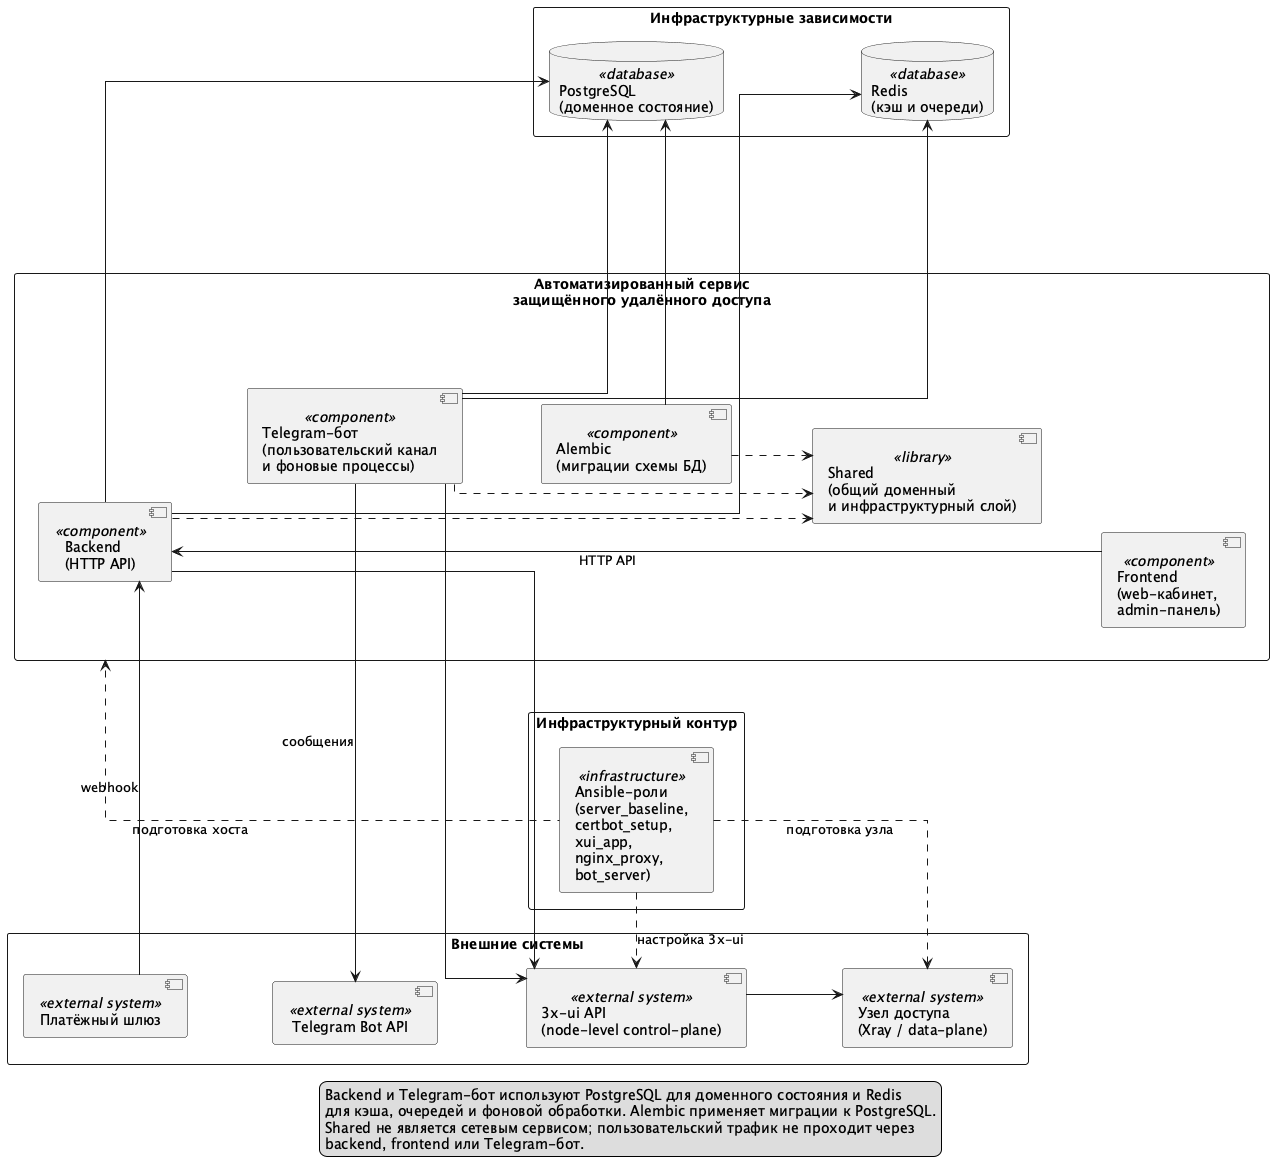

The diagram above was rendered by PlantUML. Its source (embedded in the PNG):
@startuml chapter2_3_component_angled
left to right direction
skinparam componentStyle uml2
skinparam shadowing false
skinparam packageStyle rectangle
skinparam linetype ortho
skinparam nodesep 70
skinparam ranksep 60

package "Автоматизированный сервис\nзащищённого удалённого доступа" as Service {
  component "Frontend\n(web-кабинет,\nadmin-панель)" as Frontend <<component>>
  component "Backend\n(HTTP API)" as Backend <<component>>
  component "Telegram-бот\n(пользовательский канал\nи фоновые процессы)" as Bot <<component>>
  component "Shared\n(общий доменный\nи инфраструктурный слой)" as Shared <<library>>
  component "Alembic\n(миграции схемы БД)" as Alembic <<component>>

  Shared -[hidden]down- Frontend
  Frontend -[hidden]down- Backend
  Backend -[hidden]down- Bot
  Bot -[hidden]down- Alembic
}

package "Инфраструктурные зависимости" as InfraDeps {
  database "PostgreSQL\n(доменное состояние)" as PostgreSQL <<database>>
  database "Redis\n(кэш и очереди)" as Redis <<database>>

  PostgreSQL -[hidden]down- Redis
}

package "Внешние системы" as External {
  component "Платёжный шлюз" as PaymentGateway <<external system>>
  component "Telegram Bot API" as TelegramAPI <<external system>>
  component "3x-ui API\n(node-level control-plane)" as XUI <<external system>>
  component "Узел доступа\n(Xray / data-plane)" as DataPlane <<external system>>

  PaymentGateway -[hidden]down- TelegramAPI
  TelegramAPI -[hidden]down- XUI
  XUI -[hidden]down- DataPlane
}

package "Инфраструктурный контур" as Infra {
  component "Ansible-роли\n(server_baseline,\ncertbot_setup,\nxui_app,\nnginx_proxy,\nbot_server)" as Ansible <<infrastructure>>
}

Frontend -down-> Backend : HTTP API

Backend ..> Shared
Bot ..> Shared
Alembic ..> Shared

Backend -right-> XUI
Bot -right-> XUI
Bot -right-> TelegramAPI : сообщения
PaymentGateway -left-> Backend : webhook

Backend -right-> PostgreSQL
Bot -right-> PostgreSQL
Alembic -right-> PostgreSQL

Backend -right-> Redis
Bot -right-> Redis

Ansible ..up.> Service : подготовка хоста
Ansible ..right.> XUI : настройка 3x-ui
Ansible ..right.> DataPlane : подготовка узла

XUI -down-> DataPlane

legend bottom
  Backend и Telegram-бот используют PostgreSQL для доменного состояния и Redis
  для кэша, очередей и фоновой обработки. Alembic применяет миграции к PostgreSQL.
  Shared не является сетевым сервисом; пользовательский трафик не проходит через
  backend, frontend или Telegram-бот.
endlegend

@enduml